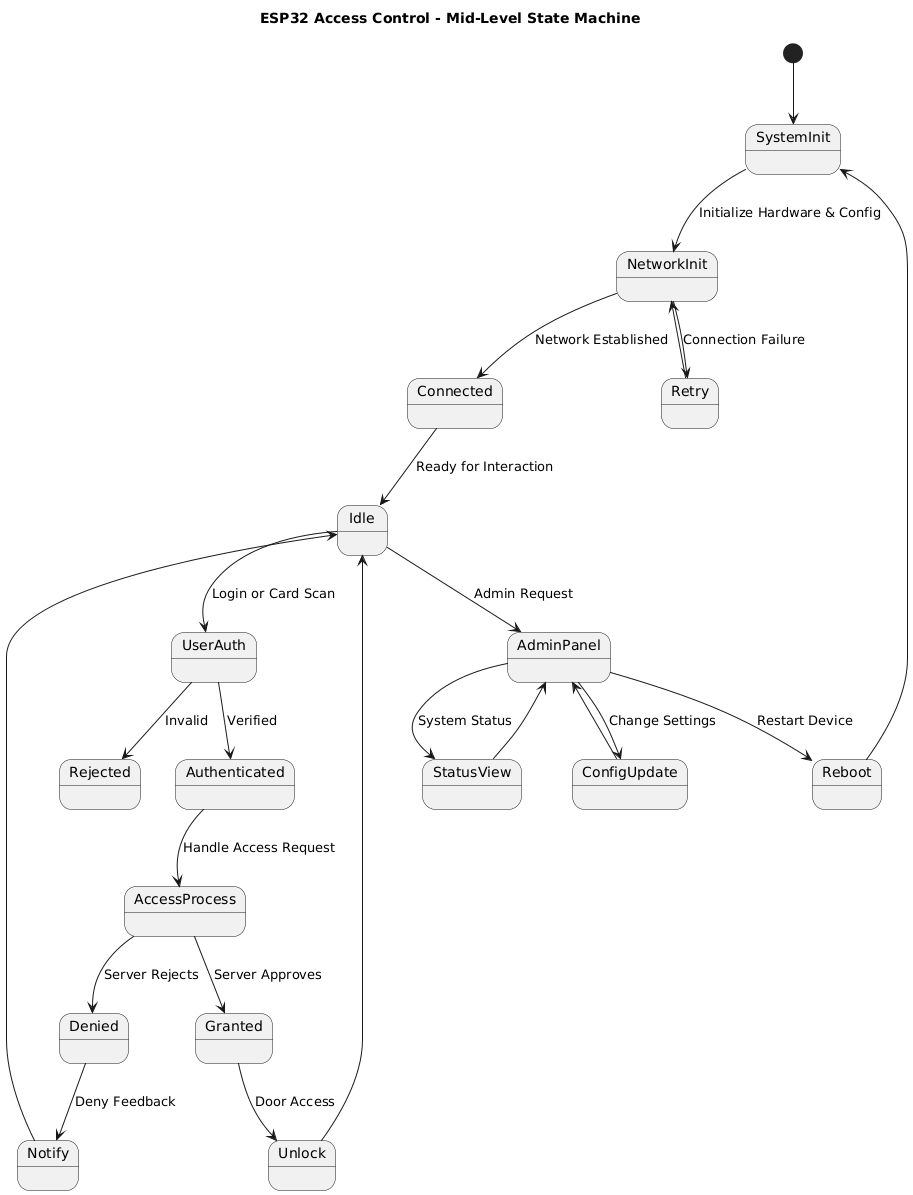

The diagram above was rendered by PlantUML. Its source (embedded in the PNG):
@startuml
title ESP32 Access Control - Mid-Level State Machine

[*] --> SystemInit
SystemInit --> NetworkInit : Initialize Hardware & Config
NetworkInit --> Connected : Network Established
NetworkInit --> Retry : Connection Failure
Retry --> NetworkInit

Connected --> Idle : Ready for Interaction

Idle --> UserAuth : Login or Card Scan
UserAuth --> Authenticated : Verified
UserAuth --> Rejected : Invalid

Authenticated --> AccessProcess : Handle Access Request
AccessProcess --> Granted : Server Approves
AccessProcess --> Denied : Server Rejects
Granted --> Unlock : Door Access
Denied --> Notify : Deny Feedback
Unlock --> Idle
Notify --> Idle

Idle --> AdminPanel : Admin Request
AdminPanel --> ConfigUpdate : Change Settings
AdminPanel --> StatusView : System Status
AdminPanel --> Reboot : Restart Device
ConfigUpdate --> AdminPanel
StatusView --> AdminPanel
Reboot --> SystemInit
@enduml